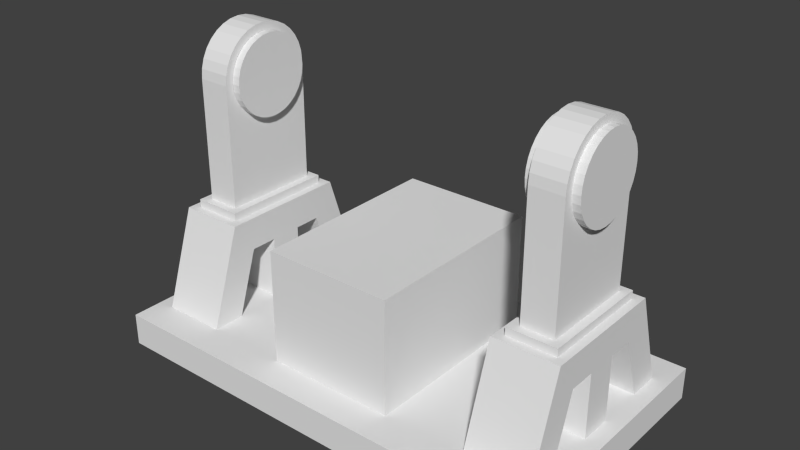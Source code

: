 # Source: grinderStaticLowDef.blend  (saved by Blender 2.65.0; exported with 4.5.12 LTS)
import bpy
from mathutils import Matrix  # noqa: F401  (used for matrix-valued properties, if any)

bpy.ops.wm.read_factory_settings(use_empty=True)
scene = bpy.context.scene
scene.name = 'Scene'

# ---- collections
col_collection_1 = bpy.data.collections.new('Collection 1'); scene.collection.children.link(col_collection_1)
col_collection_2 = bpy.data.collections.new('Collection 2'); scene.collection.children.link(col_collection_2)
col_foot = bpy.data.collections.new('Foot')  # instanced only; not linked into the scene
col_hindge = bpy.data.collections.new('Hindge')  # instanced only; not linked into the scene

# ---- materials (node trees are filled in below, after node groups)
mat_material = bpy.data.materials.new('Material')
mat_material.alpha_threshold = 0.0
mat_material.use_transparent_shadow = False
mat_material.roughness = 0.5
mat_material.line_color = (0.0, 0.0, 0.0, 1.0)

# ---- material node trees

# ---- world
world_world = bpy.data.worlds.new('World'); scene.world = world_world
world_world.color = (0.05088, 0.05088, 0.05088)
world_world.use_sun_shadow = False
world_world.sun_shadow_jitter_overblur = 0.0
world_world.cycles.sampling_method = 'MANUAL'
world_world.cycles.sample_map_resolution = 256

# ---- meshes
me_cylinder_000 = bpy.data.meshes.new('Cylinder.000')
me_cylinder_000.from_pydata([(0.0, 1.0, -1.0), (0.0, 1.0, 1.0), (0.1951, 0.9808, -1.0), (0.1951, 0.9808, 1.0), (0.3827, 0.9239, -1.0), (0.3827, 0.9239, 1.0), (0.5556, 0.8315, -1.0), (0.5556, 0.8315, 1.0), (0.7071, 0.7071, -1.0), (0.7071, 0.7071, 1.0), (0.8315, 0.5556, -1.0), (0.8315, 0.5556, 1.0), (0.9239, 0.3827, -1.0), (0.9239, 0.3827, 1.0), (0.9808, 0.1951, -1.0), (0.9808, 0.1951, 1.0), (1.0, 7.55e-08, -1.0), (1.0, 7.55e-08, 1.0), (0.9808, -0.1951, -1.0), (0.9808, -0.1951, 1.0), (0.9239, -0.3827, -1.0), (0.9239, -0.3827, 1.0), (0.8315, -0.5556, -1.0), (0.8315, -0.5556, 1.0), (0.7071, -0.7071, -1.0), (0.7071, -0.7071, 1.0), (0.5556, -0.8315, -1.0), (0.5556, -0.8315, 1.0), (0.3827, -0.9239, -1.0), (0.3827, -0.9239, 1.0), (0.1951, -0.9808, -1.0), (0.1951, -0.9808, 1.0), (-3.258e-07, -1.0, -1.0), (-3.258e-07, -1.0, 1.0), (-0.1951, -0.9808, -1.0), (-0.1951, -0.9808, 1.0), (-0.3827, -0.9239, -1.0), (-0.3827, -0.9239, 1.0), (-0.5556, -0.8315, -1.0), (-0.5556, -0.8315, 1.0), (-0.7071, -0.7071, -1.0), (-0.7071, -0.7071, 1.0), (-0.8315, -0.5556, -1.0), (-0.8315, -0.5556, 1.0), (-0.9239, -0.3827, -1.0), (-0.9239, -0.3827, 1.0), (-0.9808, -0.1951, -1.0), (-0.9808, -0.1951, 1.0), (-1.0, 9.656e-07, -1.0), (-1.0, 9.656e-07, 1.0), (-0.9808, 0.1951, -1.0), (-0.9808, 0.1951, 1.0), (-0.9239, 0.3827, -1.0), (-0.9239, 0.3827, 1.0), (-0.8315, 0.5556, -1.0), (-0.8315, 0.5556, 1.0), (-0.7071, 0.7071, -1.0), (-0.7071, 0.7071, 1.0), (-0.5556, 0.8315, -1.0), (-0.5556, 0.8315, 1.0), (-0.3827, 0.9239, -1.0), (-0.3827, 0.9239, 1.0), (-0.1951, 0.9808, -1.0), (-0.1951, 0.9808, 1.0)], [], [(0, 1, 3, 2), (2, 3, 5, 4), (4, 5, 7, 6), (6, 7, 9, 8), (8, 9, 11, 10), (10, 11, 13, 12), (12, 13, 15, 14), (14, 15, 17, 16), (16, 17, 19, 18), (18, 19, 21, 20), (20, 21, 23, 22), (22, 23, 25, 24), (24, 25, 27, 26), (26, 27, 29, 28), (28, 29, 31, 30), (30, 31, 33, 32), (32, 33, 35, 34), (34, 35, 37, 36), (36, 37, 39, 38), (38, 39, 41, 40), (40, 41, 43, 42), (42, 43, 45, 44), (44, 45, 47, 46), (46, 47, 49, 48), (48, 49, 51, 50), (50, 51, 53, 52), (52, 53, 55, 54), (54, 55, 57, 56), (56, 57, 59, 58), (58, 59, 61, 60), (3, 1, 63, 61, 59, 57, 55, 53, 51, 49, 47, 45, 43, 41, 39, 37, 35, 33, 31, 29, 27, 25, 23, 21, 19, 17, 15, 13, 11, 9, 7, 5), (62, 63, 1, 0), (60, 61, 63, 62)])
_uv = me_cylinder_000.uv_layers.new(name='UVMap')
_uv.uv.foreach_set('vector', [0.03906, 0.6758, 0.03906, 0.6328, 0.0, 0.6328, 0.0, 0.6758, 0.08204, 0.6758, 0.08203, 0.6328, 0.03906, 0.6328, 0.03906, 0.6758, 0.1289, 0.6758, 0.1289, 0.6328, 0.08203, 0.6328, 0.08204, 0.6758, 0.1758, 0.6758, 0.1758, 0.6328, 0.1289, 0.6328, 0.1289, 0.6758, 0.1758, 0.6758, 0.1758, 0.6328, 0.2266, 0.6328, 0.2266, 0.6758, 0.2266, 0.6758, 0.2266, 0.6328, 0.2735, 0.6328, 0.2735, 0.6758, 0.2735, 0.6758, 0.2735, 0.6328, 0.3164, 0.6328, 0.3164, 0.6758, 0.3164, 0.6758, 0.3164, 0.6328, 0.3555, 0.6328, 0.3555, 0.6758, 0.0, 0.6758, 0.0, 0.6328, 0.03906, 0.6328, 0.03906, 0.6758, 0.03906, 0.6758, 0.03906, 0.6328, 0.08203, 0.6328, 0.08204, 0.6758, 0.08204, 0.6758, 0.08203, 0.6328, 0.1289, 0.6328, 0.1289, 0.6758, 0.1289, 0.6758, 0.1289, 0.6328, 0.1758, 0.6328, 0.1758, 0.6758, 0.1758, 0.6758, 0.1758, 0.6328, 0.2266, 0.6328, 0.2266, 0.6758, 0.2266, 0.6758, 0.2266, 0.6328, 0.2735, 0.6328, 0.2735, 0.6758, 0.2735, 0.6758, 0.2735, 0.6328, 0.3164, 0.6328, 0.3164, 0.6758, 0.3164, 0.6758, 0.3164, 0.6328, 0.3555, 0.6328, 0.3555, 0.6758, 0.0, 0.6758, 0.0, 0.6328, 0.03906, 0.6328, 0.03906, 0.6758, 0.03906, 0.6758, 0.03906, 0.6328, 0.08203, 0.6328, 0.08204, 0.6758, 0.08204, 0.6758, 0.08203, 0.6328, 0.1289, 0.6328, 0.1289, 0.6758, 0.1289, 0.6758, 0.1289, 0.6328, 0.1758, 0.6328, 0.1758, 0.6758, 0.2266, 0.6758, 0.2266, 0.6328, 0.1758, 0.6328, 0.1758, 0.6758, 0.2735, 0.6758, 0.2735, 0.6328, 0.2266, 0.6328, 0.2266, 0.6758, 0.3164, 0.6758, 0.3164, 0.6328, 0.2735, 0.6328, 0.2735, 0.6758, 0.3555, 0.6758, 0.3555, 0.6328, 0.3164, 0.6328, 0.3164, 0.6758, 0.03906, 0.6758, 0.03906, 0.6328, 0.0, 0.6328, 0.0, 0.6758, 0.08204, 0.6758, 0.08203, 0.6328, 0.03906, 0.6328, 0.03906, 0.6758, 0.1289, 0.6758, 0.1289, 0.6328, 0.08203, 0.6328, 0.08204, 0.6758, 0.1758, 0.6758, 0.1758, 0.6328, 0.1289, 0.6328, 0.1289, 0.6758, 0.2266, 0.6758, 0.2266, 0.6328, 0.1758, 0.6328, 0.1758, 0.6758, 0.2735, 0.6758, 0.2735, 0.6328, 0.2266, 0.6328, 0.2266, 0.6758, 0.1307, 0.6811, 0.1619, 0.678, 0.1931, 0.6811, 0.2232, 0.6902, 0.2508, 0.705, 0.2751, 0.7249, 0.295, 0.7492, 0.3098, 0.7769, 0.3189, 0.8069, 0.322, 0.8381, 0.3189, 0.8694, 0.3098, 0.8994, 0.295, 0.9271, 0.2751, 0.9513, 0.2508, 0.9713, 0.2232, 0.9861, 0.1931, 0.9952, 0.1619, 0.9982, 0.1307, 0.9952, 0.1006, 0.9861, 0.07295, 0.9713, 0.04869, 0.9513, 0.02878, 0.9271, 0.01398, 0.8994, 0.004872, 0.8694, 0.001796, 0.8381, 0.004872, 0.8069, 0.01398, 0.7769, 0.02878, 0.7492, 0.04869, 0.7249, 0.07295, 0.705, 0.1006, 0.6902, 0.3555, 0.6758, 0.3555, 0.6328, 0.3164, 0.6328, 0.3164, 0.6758, 0.3164, 0.6758, 0.3164, 0.6328, 0.2735, 0.6328, 0.2735, 0.6758])
me_cylinder_000.use_remesh_preserve_volume = False
me_cylinder_000.use_remesh_preserve_attributes = False
me_cylinder_000.use_mirror_vertex_groups = False
me_cylinder_000.update()
me_cylinder_007 = bpy.data.meshes.new('Cylinder.007')
me_cylinder_007.from_pydata([(0.0, 1.0, -1.0), (0.0, 1.0, 1.0), (0.1951, 0.9808, -1.0), (0.1951, 0.9808, 1.0), (0.3827, 0.9239, -1.0), (0.3827, 0.9239, 1.0), (0.5556, 0.8315, -1.0), (0.5556, 0.8315, 1.0), (0.7071, 0.7071, -1.0), (0.7071, 0.7071, 1.0), (0.8315, 0.5556, -1.0), (0.8315, 0.5556, 1.0), (0.9239, 0.3827, -1.0), (0.9239, 0.3827, 1.0), (0.9808, 0.1951, -1.0), (0.9808, 0.1951, 1.0), (1.0, 7.55e-08, -1.0), (1.0, 7.55e-08, 1.0), (0.9808, -0.1951, -1.0), (0.9808, -0.1951, 1.0), (0.9239, -0.3827, -1.0), (0.9239, -0.3827, 1.0), (0.8315, -0.5556, -1.0), (0.8315, -0.5556, 1.0), (0.7071, -0.7071, -1.0), (0.7071, -0.7071, 1.0), (0.5556, -0.8315, -1.0), (0.5556, -0.8315, 1.0), (0.3827, -0.9239, -1.0), (0.3827, -0.9239, 1.0), (0.1951, -0.9808, -1.0), (0.1951, -0.9808, 1.0), (-3.258e-07, -1.0, -1.0), (-3.258e-07, -1.0, 1.0), (-0.1951, -0.9808, -1.0), (-0.1951, -0.9808, 1.0), (-0.3827, -0.9239, -1.0), (-0.3827, -0.9239, 1.0), (-0.5556, -0.8315, -1.0), (-0.5556, -0.8315, 1.0), (-0.7071, -0.7071, -1.0), (-0.7071, -0.7071, 1.0), (-0.8315, -0.5556, -1.0), (-0.8315, -0.5556, 1.0), (-0.9239, -0.3827, -1.0), (-0.9239, -0.3827, 1.0), (-0.9808, -0.1951, -1.0), (-0.9808, -0.1951, 1.0), (-1.0, 9.656e-07, -1.0), (-1.0, 9.656e-07, 1.0), (-0.9808, 0.1951, -1.0), (-0.9808, 0.1951, 1.0), (-0.9239, 0.3827, -1.0), (-0.9239, 0.3827, 1.0), (-0.8315, 0.5556, -1.0), (-0.8315, 0.5556, 1.0), (-0.7071, 0.7071, -1.0), (-0.7071, 0.7071, 1.0), (-0.5556, 0.8315, -1.0), (-0.5556, 0.8315, 1.0), (-0.3827, 0.9239, -1.0), (-0.3827, 0.9239, 1.0), (-0.1951, 0.9808, -1.0), (-0.1951, 0.9808, 1.0)], [], [(0, 1, 3, 2), (2, 3, 5, 4), (4, 5, 7, 6), (6, 7, 9, 8), (8, 9, 11, 10), (10, 11, 13, 12), (12, 13, 15, 14), (14, 15, 17, 16), (16, 17, 19, 18), (18, 19, 21, 20), (20, 21, 23, 22), (22, 23, 25, 24), (24, 25, 27, 26), (26, 27, 29, 28), (28, 29, 31, 30), (30, 31, 33, 32), (32, 33, 35, 34), (34, 35, 37, 36), (36, 37, 39, 38), (38, 39, 41, 40), (40, 41, 43, 42), (42, 43, 45, 44), (44, 45, 47, 46), (46, 47, 49, 48), (48, 49, 51, 50), (50, 51, 53, 52), (52, 53, 55, 54), (54, 55, 57, 56), (56, 57, 59, 58), (58, 59, 61, 60), (3, 1, 63, 61, 59, 57, 55, 53, 51, 49, 47, 45, 43, 41, 39, 37, 35, 33, 31, 29, 27, 25, 23, 21, 19, 17, 15, 13, 11, 9, 7, 5), (62, 63, 1, 0), (60, 61, 63, 62)])
_uv = me_cylinder_007.uv_layers.new(name='UVMap')
_uv.uv.foreach_set('vector', [0.03906, 0.6758, 0.03906, 0.6328, 0.0, 0.6328, 0.0, 0.6758, 0.08204, 0.6758, 0.08203, 0.6328, 0.03906, 0.6328, 0.03906, 0.6758, 0.1289, 0.6758, 0.1289, 0.6328, 0.08203, 0.6328, 0.08204, 0.6758, 0.1758, 0.6758, 0.1758, 0.6328, 0.1289, 0.6328, 0.1289, 0.6758, 0.1758, 0.6758, 0.1758, 0.6328, 0.2266, 0.6328, 0.2266, 0.6758, 0.2266, 0.6758, 0.2266, 0.6328, 0.2735, 0.6328, 0.2735, 0.6758, 0.2735, 0.6758, 0.2735, 0.6328, 0.3164, 0.6328, 0.3164, 0.6758, 0.3164, 0.6758, 0.3164, 0.6328, 0.3555, 0.6328, 0.3555, 0.6758, 0.0, 0.6758, 0.0, 0.6328, 0.03906, 0.6328, 0.03906, 0.6758, 0.03906, 0.6758, 0.03906, 0.6328, 0.08203, 0.6328, 0.08204, 0.6758, 0.08204, 0.6758, 0.08203, 0.6328, 0.1289, 0.6328, 0.1289, 0.6758, 0.1289, 0.6758, 0.1289, 0.6328, 0.1758, 0.6328, 0.1758, 0.6758, 0.1758, 0.6758, 0.1758, 0.6328, 0.2266, 0.6328, 0.2266, 0.6758, 0.2266, 0.6758, 0.2266, 0.6328, 0.2735, 0.6328, 0.2735, 0.6758, 0.2735, 0.6758, 0.2735, 0.6328, 0.3164, 0.6328, 0.3164, 0.6758, 0.3164, 0.6758, 0.3164, 0.6328, 0.3555, 0.6328, 0.3555, 0.6758, 0.0, 0.6758, 0.0, 0.6328, 0.03906, 0.6328, 0.03906, 0.6758, 0.03906, 0.6758, 0.03906, 0.6328, 0.08203, 0.6328, 0.08204, 0.6758, 0.08204, 0.6758, 0.08203, 0.6328, 0.1289, 0.6328, 0.1289, 0.6758, 0.1289, 0.6758, 0.1289, 0.6328, 0.1758, 0.6328, 0.1758, 0.6758, 0.2266, 0.6758, 0.2266, 0.6328, 0.1758, 0.6328, 0.1758, 0.6758, 0.2735, 0.6758, 0.2735, 0.6328, 0.2266, 0.6328, 0.2266, 0.6758, 0.3164, 0.6758, 0.3164, 0.6328, 0.2735, 0.6328, 0.2735, 0.6758, 0.3555, 0.6758, 0.3555, 0.6328, 0.3164, 0.6328, 0.3164, 0.6758, 0.03906, 0.6758, 0.03906, 0.6328, 0.0, 0.6328, 0.0, 0.6758, 0.08204, 0.6758, 0.08203, 0.6328, 0.03906, 0.6328, 0.03906, 0.6758, 0.1289, 0.6758, 0.1289, 0.6328, 0.08203, 0.6328, 0.08204, 0.6758, 0.1758, 0.6758, 0.1758, 0.6328, 0.1289, 0.6328, 0.1289, 0.6758, 0.2266, 0.6758, 0.2266, 0.6328, 0.1758, 0.6328, 0.1758, 0.6758, 0.2735, 0.6758, 0.2735, 0.6328, 0.2266, 0.6328, 0.2266, 0.6758, 0.3189, 0.8069, 0.322, 0.8381, 0.3189, 0.8694, 0.3098, 0.8994, 0.295, 0.9271, 0.2751, 0.9513, 0.2508, 0.9713, 0.2232, 0.9861, 0.1931, 0.9952, 0.1619, 0.9982, 0.1307, 0.9952, 0.1006, 0.9861, 0.07295, 0.9713, 0.04869, 0.9513, 0.02878, 0.9271, 0.01398, 0.8994, 0.004872, 0.8694, 0.001796, 0.8381, 0.004872, 0.8069, 0.01398, 0.7769, 0.02878, 0.7492, 0.04869, 0.7249, 0.07295, 0.705, 0.1006, 0.6902, 0.1307, 0.6811, 0.1619, 0.678, 0.1931, 0.6811, 0.2232, 0.6902, 0.2508, 0.705, 0.2751, 0.7249, 0.295, 0.7492, 0.3098, 0.7769, 0.3555, 0.6758, 0.3555, 0.6328, 0.3164, 0.6328, 0.3164, 0.6758, 0.3164, 0.6758, 0.3164, 0.6328, 0.2735, 0.6328, 0.2735, 0.6758])
me_cylinder_007.use_remesh_preserve_volume = False
me_cylinder_007.use_remesh_preserve_attributes = False
me_cylinder_007.use_mirror_vertex_groups = False
me_cylinder_007.update()
me_cylinder_006 = bpy.data.meshes.new('Cylinder.006')
me_cylinder_006.from_pydata([(2.133e-07, -1.0, -1.0), (0.0, 1.0, -1.0), (0.0, 1.0, 1.0), (-3.258e-07, -1.0, 1.0), (-2.503, -1.0, -1.0), (-2.503, 1.0, -1.0), (-2.503, 1.0, 1.0), (-2.503, -1.0, 1.0), (0.1951, 0.9808, -1.0), (0.1951, 0.9808, 1.0), (0.3827, 0.9239, -1.0), (0.3827, 0.9239, 1.0), (0.5556, 0.8315, -1.0), (0.5556, 0.8315, 1.0), (0.7071, 0.7071, -1.0), (0.7071, 0.7071, 1.0), (0.8315, 0.5556, -1.0), (0.8315, 0.5556, 1.0), (0.9239, 0.3827, -1.0), (0.9239, 0.3827, 1.0), (0.9808, 0.1951, -1.0), (0.9808, 0.1951, 1.0), (1.0, 7.55e-08, -1.0), (1.0, 7.55e-08, 1.0), (0.9808, -0.1951, -1.0), (0.9808, -0.1951, 1.0), (0.9239, -0.3827, -1.0), (0.9239, -0.3827, 1.0), (0.8315, -0.5556, -1.0), (0.8315, -0.5556, 1.0), (0.7071, -0.7071, -1.0), (0.7071, -0.7071, 1.0), (0.5556, -0.8315, -1.0), (0.5556, -0.8315, 1.0), (0.3827, -0.9239, -1.0), (0.3827, -0.9239, 1.0), (0.1951, -0.9808, -1.0), (0.1951, -0.9808, 1.0)], [], [(5, 6, 2, 1), (7, 4, 0, 3), (1, 2, 9, 8), (8, 9, 11, 10), (10, 11, 13, 12), (12, 13, 15, 14), (14, 15, 17, 16), (16, 17, 19, 18), (18, 19, 21, 20), (20, 21, 23, 22), (22, 23, 25, 24), (24, 25, 27, 26), (26, 27, 29, 28), (28, 29, 31, 30), (30, 31, 33, 32), (32, 33, 35, 34), (34, 35, 37, 36), (36, 37, 3, 0), (4, 5, 1, 8, 10, 12, 14, 16, 18, 20, 22, 24, 26, 28, 30, 32, 34, 36, 0), (6, 7, 3, 37, 35, 33, 31, 29, 27, 25, 23, 21, 19, 17, 15, 13, 11, 9, 2)])
_uv = me_cylinder_006.uv_layers.new(name='UVMap')
_uv.uv.foreach_set('vector', [0.04297, 0.5625, 0.04297, 0.6328, 0.3555, 0.6328, 0.3555, 0.5625, 0.04297, 0.5625, 0.04297, 0.6328, 0.3555, 0.6328, 0.3555, 0.5625, 0.03906, 0.5625, 0.03906, 0.6328, 0.003906, 0.6328, 0.003906, 0.5625, 0.03906, 0.5625, 0.03906, 0.6328, 0.003906, 0.6328, 0.003906, 0.5625, 0.03906, 0.5625, 0.03906, 0.6328, 0.003906, 0.6328, 0.003906, 0.5625, 0.03906, 0.5625, 0.03906, 0.6328, 0.003906, 0.6328, 0.003906, 0.5625, 0.003906, 0.5625, 0.003906, 0.6328, 0.03906, 0.6328, 0.03906, 0.5625, 0.003906, 0.5625, 0.003906, 0.6328, 0.03906, 0.6328, 0.03906, 0.5625, 0.003906, 0.5625, 0.003906, 0.6328, 0.03906, 0.6328, 0.03906, 0.5625, 0.003906, 0.5625, 0.003906, 0.6328, 0.03906, 0.6328, 0.03906, 0.5625, 0.003906, 0.5625, 0.003906, 0.6328, 0.03906, 0.6328, 0.03906, 0.5625, 0.003906, 0.5625, 0.003906, 0.6328, 0.03906, 0.6328, 0.03906, 0.5625, 0.003906, 0.5625, 0.003906, 0.6328, 0.03906, 0.6328, 0.03906, 0.5625, 0.003906, 0.5625, 0.003906, 0.6328, 0.03906, 0.6328, 0.03906, 0.5625, 0.003906, 0.5625, 0.003906, 0.6328, 0.03906, 0.6328, 0.03906, 0.5625, 0.003906, 0.5625, 0.003906, 0.6328, 0.03906, 0.6328, 0.03906, 0.5625, 0.003906, 0.5625, 0.003906, 0.6328, 0.03906, 0.6328, 0.03906, 0.5625, 0.003906, 0.5625, 0.003906, 0.6328, 0.03906, 0.6328, 0.03906, 0.5625, 0.6317, 0.2734, 0.3738, 0.2734, 0.3737, 0.592, 0.3762, 0.6172, 0.3836, 0.6414, 0.3955, 0.6637, 0.4115, 0.6833, 0.4311, 0.6993, 0.4534, 0.7112, 0.4776, 0.7186, 0.5027, 0.721, 0.5279, 0.7186, 0.5521, 0.7112, 0.5744, 0.6993, 0.594, 0.6833, 0.61, 0.6637, 0.6219, 0.6414, 0.6293, 0.6172, 0.6317, 0.592, 0.3738, 0.2734, 0.6317, 0.2734, 0.6317, 0.592, 0.6293, 0.6172, 0.6219, 0.6414, 0.61, 0.6637, 0.594, 0.6833, 0.5744, 0.6993, 0.5521, 0.7112, 0.5279, 0.7186, 0.5027, 0.721, 0.4776, 0.7186, 0.4534, 0.7112, 0.4311, 0.6993, 0.4115, 0.6833, 0.3955, 0.6637, 0.3836, 0.6414, 0.3762, 0.6172, 0.3737, 0.592])
me_cylinder_006.use_remesh_preserve_volume = False
me_cylinder_006.use_remesh_preserve_attributes = False
me_cylinder_006.use_mirror_vertex_groups = False
me_cylinder_006.update()
me_cube_009 = bpy.data.meshes.new('Cube.009')
me_cube_009.from_pydata([(-1.0, -1.0, -1.0), (-1.0, 1.0, -1.0), (1.0, 1.0, -1.0), (1.0, -1.0, -1.0), (-1.0, -1.0, 1.0), (-1.0, 1.0, 1.0), (1.0, 1.0, 1.0), (1.0, -1.0, 1.0)], [], [(4, 5, 1, 0), (5, 6, 2, 1), (6, 7, 3, 2), (7, 4, 0, 3), (7, 6, 5, 4)])
_uv = me_cube_009.uv_layers.new(name='UVMap')
_uv.uv.foreach_set('vector', [0.875, 0.25, 0.5, 0.25, 0.5, 2.98e-08, 0.875, -2.98e-08, 0.25, 0.25, 0.0, 0.25, 0.0, 0.0, 0.25, -1.49e-08, 0.875, 0.25, 0.5, 0.25, 0.5, 0.0, 0.875, 0.0, 0.5, 0.25, 0.25, 0.25, 0.25, 0.0, 0.5, 0.0, 0.5, 0.0, 0.875, 0.0, 0.875, 0.25, 0.5, 0.25])
me_cube_009.materials.append(mat_material)
me_cube_009.use_remesh_preserve_volume = False
me_cube_009.use_remesh_preserve_attributes = False
me_cube_009.use_mirror_vertex_groups = False
me_cube_009.update()
me_cube_008 = bpy.data.meshes.new('Cube.008')
me_cube_008.from_pydata([(-1.0, -1.0, -1.0), (-1.0, 1.0, -1.0), (1.0, 1.0, -1.0), (1.0, -1.0, -1.0), (-1.0, -1.0, 1.0), (-1.0, 1.0, 1.0), (1.0, 1.0, 1.0), (1.0, -1.0, 1.0)], [], [(4, 5, 1, 0), (5, 6, 2, 1), (6, 7, 3, 2), (7, 4, 0, 3), (0, 1, 2, 3), (7, 6, 5, 4)])
_uv = me_cube_008.uv_layers.new(name='UVMap')
_uv.uv.foreach_set('vector', [0.8125, 0.5586, 1.0, 0.5586, 1.0, 0.5391, 0.8125, 0.5391, 0.8125, 1.0, 0.8125, 0.5586, 0.793, 0.5586, 0.793, 1.0, 1.0, 0.5586, 0.8125, 0.5586, 0.8125, 0.5391, 1.0, 0.5391, 0.8125, 1.0, 0.8125, 0.5586, 0.793, 0.5586, 0.793, 1.0, 1.0, 0.5586, 0.8125, 0.5586, 0.8125, 1.0, 1.0, 1.0, 1.0, 1.0, 0.8125, 1.0, 0.8125, 0.5586, 1.0, 0.5586])
me_cube_008.use_remesh_preserve_volume = False
me_cube_008.use_remesh_preserve_attributes = False
me_cube_008.use_mirror_vertex_groups = False
me_cube_008.update()
me_cube_007 = bpy.data.meshes.new('Cube.007')
me_cube_007.from_pydata([(-1.0, -1.0, -1.0), (-1.0, 1.0, -1.0), (1.0, 1.0, -1.0), (1.0, -1.0, -1.0), (-1.0, -1.0, 1.0), (-1.0, 1.0, 1.0), (1.0, 1.0, 1.0), (1.0, -1.0, 1.0), (1.0, 6.0, -1.0), (1.0, 4.0, -1.0), (-1.0, 4.0, -1.0), (-1.0, 6.0, -1.0), (1.0, 4.0, 2.0), (-1.0, 4.0, 2.0), (-1.0, 2.666, 1.0), (1.0, 2.676, 1.0), (-1.0, -6.0, -1.0), (-1.0, -4.0, -1.0), (1.0, -4.0, -1.0), (1.0, -6.0, -1.0), (-1.0, -4.0, 2.0), (1.0, -4.0, 2.0), (1.0, -2.671, 1.0), (-1.0, -2.672, 1.0), (-1.0, -4.0, 2.0), (-1.0, 4.0, 2.0), (1.0, 4.0, 2.0), (1.0, -4.0, 2.0)], [], [(4, 5, 1, 0), (5, 6, 2, 1), (6, 7, 3, 2), (7, 4, 0, 3), (13, 11, 10, 14), (13, 12, 8, 11), (8, 12, 15, 9), (21, 19, 18, 22), (21, 20, 16, 19), (16, 20, 23, 17), (27, 26, 25, 24), (15, 14, 10, 9), (23, 22, 18, 17), (6, 15, 26, 27, 22, 7), (4, 23, 24, 25, 14, 5), (5, 14, 15, 6), (7, 22, 23, 4)])
_uv = me_cube_007.uv_layers.new(name='UVMap')
_uv.uv.foreach_set('vector', [0.0, 0.5625, 0.0, 0.4336, 0.1914, 0.4336, 0.1914, 0.5625, 0.0, 0.5625, 0.0, 0.4336, 0.1914, 0.4336, 0.1914, 0.5625, 0.0, 0.5625, 0.0, 0.4336, 0.1914, 0.4336, 0.1914, 0.5625, 0.0, 0.4336, 0.0, 0.5625, 0.1914, 0.5625, 0.1914, 0.4336, 0.03467, 0.5382, 0.008981, 0.4559, 0.03724, 0.4559, 0.05523, 0.5099, 0.0, 0.5625, 0.0, 0.4336, 0.1914, 0.4336, 0.1914, 0.5625, 0.1811, 0.4559, 0.1477, 0.5382, 0.1297, 0.5099, 0.1503, 0.4559, 0.03467, 0.5382, 0.008981, 0.4559, 0.03724, 0.4559, 0.05523, 0.5099, 0.0, 0.5625, 0.0, 0.4336, 0.1914, 0.4336, 0.1914, 0.5625, 0.1811, 0.4559, 0.1477, 0.5382, 0.1297, 0.5099, 0.1503, 0.4559, 0.0, 0.4336, 0.1914, 0.4336, 0.1914, 0.5625, 0.0, 0.5625, 0.0, 0.4336, 0.0, 0.5625, 0.1914, 0.5625, 0.1914, 0.4336, 0.0, 0.5625, 0.0, 0.4336, 0.1914, 0.4336, 0.1914, 0.5625, 0.1066, 0.5099, 0.1297, 0.5099, 0.1477, 0.5382, 0.03467, 0.5382, 0.05523, 0.5099, 0.07835, 0.5099, 0.1066, 0.5099, 0.1297, 0.5099, 0.1477, 0.5382, 0.03467, 0.5382, 0.05523, 0.5099, 0.07835, 0.5099, 0.1914, 0.4336, 0.1914, 0.5625, 0.0, 0.5625, 0.0, 0.4336, 0.0, 0.5625, 0.0, 0.4336, 0.1914, 0.4336, 0.1914, 0.5625])
me_cube_007.use_remesh_preserve_volume = False
me_cube_007.use_remesh_preserve_attributes = False
me_cube_007.use_mirror_vertex_groups = False
me_cube_007.update()
me_cube_003 = bpy.data.meshes.new('Cube.003')
me_cube_003.from_pydata([(-1.0, -1.0, -1.0), (-1.0, 1.0, -1.0), (1.0, 1.0, -1.0), (1.0, -1.0, -1.0), (-1.0, -1.0, 1.0), (-1.0, 1.0, 1.0), (1.0, 1.0, 1.0), (1.0, -1.0, 1.0)], [], [(4, 5, 1, 0), (5, 6, 2, 1), (6, 7, 3, 2), (7, 4, 0, 3), (0, 1, 2, 3)])
_uv = me_cube_003.uv_layers.new(name='UVMap')
_uv.uv.foreach_set('vector', [0.4375, 0.9023, 0.5664, 0.9023, 0.5664, 0.9375, 0.4375, 0.9375, 0.4375, 0.9023, 0.5664, 0.9023, 0.5664, 0.9375, 0.4375, 0.9375, 0.5664, 0.9023, 0.4375, 0.9023, 0.4375, 0.9375, 0.5664, 0.9375, 0.4375, 0.9023, 0.5664, 0.9023, 0.5664, 0.9375, 0.4375, 0.9375, 0.4375, 0.7461, 0.4375, 0.9023, 0.5664, 0.9023, 0.5664, 0.7461])
me_cube_003.use_remesh_preserve_volume = False
me_cube_003.use_remesh_preserve_attributes = False
me_cube_003.use_mirror_vertex_groups = False
me_cube_003.update()

# ---- objects
ob_hindgeflangeouter_001 = bpy.data.objects.new('HindgeFlangeOuter.001', me_cylinder_000)
ob_hindgeflangeouter = bpy.data.objects.new('HindgeFlangeOuter', me_cylinder_007)
ob_hindge = bpy.data.objects.new('Hindge', me_cylinder_006)
ob_furnace = bpy.data.objects.new('Furnace', me_cube_009)
ob_floor = bpy.data.objects.new('Floor', me_cube_008)
ob_foot = bpy.data.objects.new('Foot', me_cube_007)
ob_foot2 = bpy.data.objects.new('Foot2', None)
ob_hindgebracket = bpy.data.objects.new('HindgeBracket', me_cube_003)
ob_hindgegroup2 = bpy.data.objects.new('HindgeGroup2', None)

# ---- transforms, parenting, visibility, modifiers, constraints
ob_hindgeflangeouter_001.location = (12.87, -8.0, 8.0)
ob_hindgeflangeouter_001.rotation_euler = (0.0, 4.712, 0.0)
ob_hindgeflangeouter_001.scale = (1.25, 1.25, 0.125)
ob_hindgeflangeouter_001.lineart.crease_threshold = 0.0
ob_hindgeflangeouter.location = (14.12, -8.0, 8.0)
ob_hindgeflangeouter.rotation_euler = (0.0, 1.571, 0.0)
ob_hindgeflangeouter.scale = (1.25, 1.25, 0.125)
ob_hindgeflangeouter.lineart.crease_threshold = 0.0
ob_hindge.location = (13.5, -8.0, 8.0)
ob_hindge.rotation_euler = (0.0, 4.712, 0.0)
ob_hindge.scale = (1.5, 1.5, 0.5)
ob_hindge.lineart.crease_threshold = 0.0
ob_furnace.location = (8.0, -8.0, 2.75)
ob_furnace.scale = (2.0, 3.0, 1.75)
ob_furnace.lineart.crease_threshold = 0.0
ob_floor.location = (8.0, -8.0, 0.5)
ob_floor.scale = (7.0, 4.0, 0.5)
ob_floor.lineart.crease_threshold = 0.0
ob_foot.location = (13.5, -8.0, 2.0)
ob_foot.scale = (1.0, 0.5, 1.0)
ob_foot.lineart.crease_threshold = 0.0
ob_foot2.location = (16.0, -16.0, 0.0)
ob_foot2.rotation_euler = (0.0, 0.0, 3.142)
ob_foot2.empty_image_offset = (0.0, 0.0)
ob_foot2.show_instancer_for_render = False
ob_foot2.instance_type = 'COLLECTION'
ob_foot2.lineart.crease_threshold = 0.0
ob_hindgebracket.location = (13.5, -8.0, 4.125)
ob_hindgebracket.rotation_euler = (0.0, 3.142, 0.0)
ob_hindgebracket.scale = (0.75, 1.75, 0.125)
ob_hindgebracket.lineart.crease_threshold = 0.0
ob_hindgegroup2.location = (16.0, -16.0, 0.0)
ob_hindgegroup2.rotation_euler = (0.0, 0.0, 3.142)
ob_hindgegroup2.empty_image_offset = (0.0, 0.0)
ob_hindgegroup2.show_instancer_for_render = False
ob_hindgegroup2.instance_type = 'COLLECTION'
ob_hindgegroup2.lineart.crease_threshold = 0.0
ob_foot2.instance_collection = col_foot
ob_hindgegroup2.instance_collection = col_hindge

# ---- collection membership
col_collection_1.objects.link(ob_hindgeflangeouter_001)
col_collection_1.objects.link(ob_hindgeflangeouter)
col_collection_1.objects.link(ob_hindge)
col_collection_2.objects.link(ob_furnace)
col_collection_2.objects.link(ob_floor)
col_collection_2.objects.link(ob_foot)
col_collection_2.objects.link(ob_foot2)
col_collection_2.objects.link(ob_hindgebracket)
col_collection_2.objects.link(ob_hindgegroup2)
col_foot.objects.link(ob_foot)
col_hindge.objects.link(ob_hindgeflangeouter_001)
col_hindge.objects.link(ob_hindgebracket)
col_hindge.objects.link(ob_hindgeflangeouter)
col_hindge.objects.link(ob_hindge)

# ---- scene / render settings (as saved in the file)
scene.frame_start = 1; scene.frame_end = 250; scene.frame_set(1)
scene.render.engine = 'BLENDER_EEVEE_NEXT'
scene.render.image_settings.color_mode = 'RGB'
scene.render.image_settings.compression = 90
scene.render.resolution_percentage = 50
scene.render.dither_intensity = 0.0
scene.render.bake_margin = 2
scene.render.bake_bias = 0.0
scene.cycles.use_denoising = False
scene.cycles.samples = 10
scene.cycles.sampling_pattern = 'TABULATED_SOBOL'
scene.cycles.light_sampling_threshold = 0.0
scene.cycles.use_adaptive_sampling = False
scene.cycles.use_light_tree = False
scene.cycles.blur_glossy = 0.0
scene.cycles.volume_bounces = 1
scene.cycles.pixel_filter_type = 'GAUSSIAN'
scene.cycles.sample_clamp_indirect = 0.0
scene.view_settings.view_transform = 'Standard'
bpy.context.view_layer.update()

# ---- added for rendering (the .blend has no active camera and no usable light): camera, sun
cam_auto = bpy.data.cameras.new('AutoCamera')
cam_auto.lens = 50.0
cam_auto.sensor_width = 36.0
cam_auto.clip_end = 1000.0
ob_auto_camera = bpy.data.objects.new('AutoCamera', cam_auto)
scene.collection.objects.link(ob_auto_camera)
ob_auto_camera.location = (25.3155, -28.7787, 18.6024)
ob_auto_camera.rotation_euler = (1.09748, -7.21219e-08, 0.694738)
scene.camera = ob_auto_camera
light_auto_sun = bpy.data.lights.new('AutoSun', 'SUN')
light_auto_sun.energy = 3.0
light_auto_sun.angle = 0.0523599
ob_auto_sun = bpy.data.objects.new('AutoSun', light_auto_sun)
scene.collection.objects.link(ob_auto_sun)
ob_auto_sun.rotation_euler = (0.872665, 0.174533, 0.523599)
bpy.context.view_layer.update()
